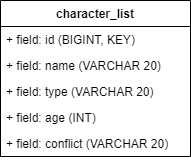

The diagram above was exported from draw.io. Its source (the exported page's mxGraphModel, read from the mxfile embedded in the PNG):
<mxGraphModel dx="469" dy="1018" grid="1" gridSize="10" guides="1" tooltips="1" connect="1" arrows="1" fold="1" page="1" pageScale="1" pageWidth="827" pageHeight="1169" math="0" shadow="0">
  <root>
    <mxCell id="z8rv_3Qc7-2Sr57dBQHQ-0" />
    <mxCell id="z8rv_3Qc7-2Sr57dBQHQ-1" parent="z8rv_3Qc7-2Sr57dBQHQ-0" />
    <mxCell id="z8rv_3Qc7-2Sr57dBQHQ-2" value="character_list" style="swimlane;fontStyle=1;align=center;verticalAlign=top;childLayout=stackLayout;horizontal=1;startSize=26;horizontalStack=0;resizeParent=1;resizeParentMax=0;resizeLast=0;collapsible=1;marginBottom=0;" parent="z8rv_3Qc7-2Sr57dBQHQ-1" vertex="1">
      <mxGeometry x="1140" y="330" width="190" height="156" as="geometry" />
    </mxCell>
    <mxCell id="z8rv_3Qc7-2Sr57dBQHQ-3" value="+ field: id (BIGINT, KEY)" style="text;strokeColor=none;fillColor=none;align=left;verticalAlign=top;spacingLeft=4;spacingRight=4;overflow=hidden;rotatable=0;points=[[0,0.5],[1,0.5]];portConstraint=eastwest;" parent="z8rv_3Qc7-2Sr57dBQHQ-2" vertex="1">
      <mxGeometry y="26" width="190" height="26" as="geometry" />
    </mxCell>
    <mxCell id="z8rv_3Qc7-2Sr57dBQHQ-4" value="+ field: name (VARCHAR 20)" style="text;strokeColor=none;fillColor=none;align=left;verticalAlign=top;spacingLeft=4;spacingRight=4;overflow=hidden;rotatable=0;points=[[0,0.5],[1,0.5]];portConstraint=eastwest;" parent="z8rv_3Qc7-2Sr57dBQHQ-2" vertex="1">
      <mxGeometry y="52" width="190" height="26" as="geometry" />
    </mxCell>
    <mxCell id="z8rv_3Qc7-2Sr57dBQHQ-5" value="+ field: type (VARCHAR 20)" style="text;strokeColor=none;fillColor=none;align=left;verticalAlign=top;spacingLeft=4;spacingRight=4;overflow=hidden;rotatable=0;points=[[0,0.5],[1,0.5]];portConstraint=eastwest;" parent="z8rv_3Qc7-2Sr57dBQHQ-2" vertex="1">
      <mxGeometry y="78" width="190" height="26" as="geometry" />
    </mxCell>
    <mxCell id="z8rv_3Qc7-2Sr57dBQHQ-6" value="+ field: age (INT)" style="text;strokeColor=none;fillColor=none;align=left;verticalAlign=top;spacingLeft=4;spacingRight=4;overflow=hidden;rotatable=0;points=[[0,0.5],[1,0.5]];portConstraint=eastwest;" parent="z8rv_3Qc7-2Sr57dBQHQ-2" vertex="1">
      <mxGeometry y="104" width="190" height="26" as="geometry" />
    </mxCell>
    <mxCell id="z8rv_3Qc7-2Sr57dBQHQ-7" value="+ field: conflict (VARCHAR 20)" style="text;strokeColor=none;fillColor=none;align=left;verticalAlign=top;spacingLeft=4;spacingRight=4;overflow=hidden;rotatable=0;points=[[0,0.5],[1,0.5]];portConstraint=eastwest;" parent="z8rv_3Qc7-2Sr57dBQHQ-2" vertex="1">
      <mxGeometry y="130" width="190" height="26" as="geometry" />
    </mxCell>
  </root>
</mxGraphModel>